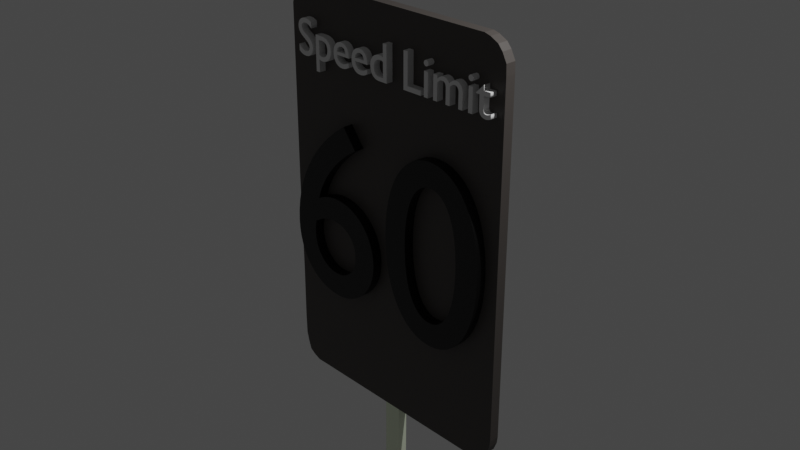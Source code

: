 # Source: Speed_limit_sign.blend  (saved by Blender 3.5.10; exported with 4.5.12 LTS)
import bpy
from mathutils import Matrix  # noqa: F401  (used for matrix-valued properties, if any)

bpy.ops.wm.read_factory_settings(use_empty=True)
scene = bpy.context.scene
scene.name = 'Scene'

# ---- collections
col_collection = bpy.data.collections.new('Collection'); scene.collection.children.link(col_collection)

# ---- materials (node trees are filled in below, after node groups)
mat_material_007 = bpy.data.materials.new('Material.007')
mat_material_007.use_transparent_shadow = False
mat_material_008 = bpy.data.materials.new('Material.008')
mat_material_008.use_transparent_shadow = False
mat_material_005 = bpy.data.materials.new('Material.005')
mat_material_005.use_transparent_shadow = False
mat_material_006 = bpy.data.materials.new('Material.006')
mat_material_006.use_transparent_shadow = False

# ---- material node trees
mat_material_007.use_nodes = True; mat_material_007.node_tree.nodes.clear()
_N = mat_material_007.node_tree.nodes; _L = mat_material_007.node_tree.links
n0 = _N.new('ShaderNodeBsdfPrincipled'); n0.name = 'Principled BSDF'; n0.location = (10, 300)
n0.distribution = 'GGX'
n0.subsurface_method = 'RANDOM_WALK_SKIN'
n0.inputs[0].default_value = (0.06998, 0.06149, 0.05647, 1.0)
n0.inputs[3].default_value = 1.45
n0.inputs[27].default_value = (0.0, 0.0, 0.0, 1.0)
n0.inputs[28].default_value = 1.0
n1 = _N.new('ShaderNodeOutputMaterial'); n1.name = 'Material Output'; n1.location = (300, 300)
_L.new(n0.outputs[0], n1.inputs[0])
n1.is_active_output = True
mat_material_008.use_nodes = True; mat_material_008.node_tree.nodes.clear()
_N = mat_material_008.node_tree.nodes; _L = mat_material_008.node_tree.links
n0 = _N.new('ShaderNodeBsdfPrincipled'); n0.name = 'Principled BSDF'; n0.location = (10, 300)
n0.distribution = 'GGX'
n0.subsurface_method = 'RANDOM_WALK_SKIN'
n0.inputs[0].default_value = (0.9093, 1.0, 0.7727, 1.0)
n0.inputs[3].default_value = 1.45
n0.inputs[27].default_value = (0.0, 0.0, 0.0, 1.0)
n0.inputs[28].default_value = 1.0
n1 = _N.new('ShaderNodeOutputMaterial'); n1.name = 'Material Output'; n1.location = (300, 300)
_L.new(n0.outputs[0], n1.inputs[0])
n1.is_active_output = True
mat_material_005.use_nodes = True; mat_material_005.node_tree.nodes.clear()
_N = mat_material_005.node_tree.nodes; _L = mat_material_005.node_tree.links
n0 = _N.new('ShaderNodeBsdfPrincipled'); n0.name = 'Principled BSDF'; n0.location = (10, 300)
n0.distribution = 'GGX'
n0.subsurface_method = 'RANDOM_WALK_SKIN'
n0.inputs[0].default_value = (0.0, 0.0, 0.0, 1.0)
n0.inputs[3].default_value = 1.45
n0.inputs[27].default_value = (0.0, 0.0, 0.0, 1.0)
n0.inputs[28].default_value = 1.0
n1 = _N.new('ShaderNodeOutputMaterial'); n1.name = 'Material Output'; n1.location = (300, 300)
_L.new(n0.outputs[0], n1.inputs[0])
n1.is_active_output = True
mat_material_006.use_nodes = True; mat_material_006.node_tree.nodes.clear()
_N = mat_material_006.node_tree.nodes; _L = mat_material_006.node_tree.links
n0 = _N.new('ShaderNodeBsdfPrincipled'); n0.name = 'Principled BSDF'; n0.location = (10, 300)
n0.distribution = 'GGX'
n0.subsurface_method = 'RANDOM_WALK_SKIN'
n0.inputs[0].default_value = (0.0, 0.0, 0.0, 1.0)
n0.inputs[3].default_value = 1.45
n0.inputs[27].default_value = (0.0, 0.0, 0.0, 1.0)
n0.inputs[28].default_value = 1.0
n1 = _N.new('ShaderNodeOutputMaterial'); n1.name = 'Material Output'; n1.location = (300, 300)
_L.new(n0.outputs[0], n1.inputs[0])
n1.is_active_output = True

# ---- world
world_world = bpy.data.worlds.new('World'); scene.world = world_world
world_world.use_nodes = True; world_world.node_tree.nodes.clear()
_N = world_world.node_tree.nodes; _L = world_world.node_tree.links
n0 = _N.new('ShaderNodeOutputWorld'); n0.name = 'World Output'; n0.location = (300, 300)
n1 = _N.new('ShaderNodeBackground'); n1.name = 'Background'; n1.location = (10, 300)
n1.inputs[0].default_value = (0.05088, 0.05088, 0.05088, 1.0)
_L.new(n1.outputs[0], n0.inputs[0])
n0.is_active_output = True
world_world.color = (0.05088, 0.05088, 0.05088)
world_world.use_sun_shadow = False
world_world.sun_shadow_jitter_overblur = 0.0

# ---- cameras
cam_camera = bpy.data.cameras.new('Camera')
cam_camera.clip_end = 100.0
cam_camera.ortho_scale = 7.314

# ---- lights
light_light = bpy.data.lights.new('Light', 'POINT')
light_light.transmission_factor = 0.0
light_light.energy = 1000.0
light_light.shadow_soft_size = 0.1
light_light.shadow_maximum_resolution = 0.006
light_light.use_absolute_resolution = True

# ---- meshes
me_plane = bpy.data.meshes.new('Plane')
me_plane.from_pydata([(-1.088, 0.8011, 1.633e-07), (-0.8929, 1.047, 1.855e-07), (-1.006, 0.9837, 1.798e-07), (-1.076, 0.8767, 1.701e-07), (-0.7355, 1.097, 1.901e-07), (-0.534, 1.097, 1.901e-07), (-0.004996, 1.097, 1.901e-07), (0.927, 1.097, 1.901e-07), (2.514, 1.097, 1.901e-07), (2.608, 1.072, 1.878e-07), (2.734, 1.009, 1.821e-07), (2.804, 0.927, 1.747e-07), (2.873, 0.7948, 1.627e-07), (2.879, 0.6436, 1.49e-07), (2.879, -0.1372, 7.821e-08), (2.879, -2.304, -1.182e-07), (2.879, -4.646, -3.305e-07), (2.867, -4.747, -3.397e-07), (2.816, -4.879, -3.516e-07), (2.772, -4.923, -3.556e-07), (2.69, -5.005, -3.631e-07), (2.564, -5.062, -3.682e-07), (2.413, -5.074, -3.693e-07), (-0.8237, -5.056, -3.676e-07), (-0.9244, -5.018, -3.642e-07), (-1.031, -4.949, -3.579e-07), (-1.076, -4.816, -3.459e-07), (-1.113, -4.671, -3.328e-07), (-1.12, -4.357, -3.043e-07), (-1.113, -3.462, -2.232e-07), (-1.126, -1.97, -8.791e-08), (-1.113, 0.7381, 1.576e-07), (-1.076, 0.8767, 0.1564), (-1.006, 0.9837, 0.1564), (-0.8929, 1.047, 0.1564), (-0.7355, 1.097, 0.1564), (-0.534, 1.097, 0.1564), (-0.004996, 1.097, 0.1564), (0.927, 1.097, 0.1564), (2.514, 1.097, 0.1564), (2.608, 1.072, 0.1564), (2.734, 1.009, 0.1564), (2.804, 0.927, 0.1564), (2.873, 0.7948, 0.1564), (2.879, 0.6436, 0.1564), (2.879, -0.1372, 0.1564), (2.879, -2.304, 0.1564), (2.879, -4.646, 0.1564), (2.867, -4.747, 0.1564), (2.816, -4.879, 0.1564), (2.772, -4.923, 0.1564), (2.69, -5.005, 0.1564), (2.564, -5.062, 0.1564), (2.413, -5.074, 0.1564), (-0.8237, -5.056, 0.1564), (-0.9244, -5.018, 0.1564), (-1.031, -4.949, 0.1564), (-1.076, -4.816, 0.1564), (-1.113, -4.671, 0.1564), (-1.12, -4.357, 0.1564), (-1.113, -3.462, 0.1564), (-1.126, -1.97, 0.1564), (-1.113, 0.7381, 0.1564), (0.5776, -5.064, -3.684e-07), (0.5776, -5.064, 0.1564), (0.7581, -5.065, -3.685e-07), (0.7581, -5.065, 0.1564), (1.037, -5.066, -3.686e-07), (1.037, -5.066, 0.1564), (0.9693, -16.74, -3.686e-07), (0.69, -16.73, -3.685e-07), (0.9693, -16.74, 0.1564), (0.69, -16.73, 0.1564)], [(0, 3)], [(2, 1, 4, 5, 6, 7, 8, 9, 10, 11, 12, 13, 14, 15, 16, 17, 18, 19, 20, 21, 22, 67, 65, 63, 23, 24, 25, 26, 27, 28, 29, 30, 31, 3), (33, 32, 62, 61, 60, 59, 58, 57, 56, 55, 54, 64, 66, 68, 53, 52, 51, 50, 49, 48, 47, 46, 45, 44, 43, 42, 41, 40, 39, 38, 37, 36, 35, 34), (25, 24, 55, 56), (12, 11, 42, 43), (26, 25, 56, 57), (13, 12, 43, 44), (27, 26, 57, 58), (14, 13, 44, 45), (2, 3, 32, 33), (28, 27, 58, 59), (15, 14, 45, 46), (4, 1, 34, 35), (29, 28, 59, 60), (16, 15, 46, 47), (1, 2, 33, 34), (30, 29, 60, 61), (17, 16, 47, 48), (31, 30, 61, 62), (18, 17, 48, 49), (5, 4, 35, 36), (3, 31, 62, 32), (19, 18, 49, 50), (6, 5, 36, 37), (20, 19, 50, 51), (7, 6, 37, 38), (21, 20, 51, 52), (8, 7, 38, 39), (22, 21, 52, 53), (9, 8, 39, 40), (67, 22, 53, 68), (10, 9, 40, 41), (24, 23, 54, 55), (11, 10, 41, 42), (23, 63, 64, 54), (63, 65, 66, 64), (68, 66, 72, 71), (70, 69, 71, 72), (66, 65, 70, 72), (65, 67, 69, 70), (67, 68, 71, 69)])
me_plane.polygons.foreach_set('material_index', [0, 0, 0, 0, 0, 0, 0, 0, 0, 0, 0, 0, 0, 0, 0, 0, 0, 0, 0, 0, 0, 0, 0, 0, 0, 0, 0, 0, 0, 0, 0, 0, 0, 0, 0, 1, 1, 1, 1, 1])
_uv = me_plane.uv_layers.new(name='UVMap')
_uv.uv.foreach_set('vector', [0.0, 0.0, 0.0, 0.0, 0.0, 0.0, 0.0, 0.0, 0.0, 0.0, 0.0, 0.0, 0.0, 0.0, 0.0, 0.0, 0.0, 0.0, 0.0, 0.0, 0.0, 0.0, 0.0, 0.0, 0.0, 0.0, 0.0, 0.0, 0.0, 0.0, 0.0, 0.0, 0.0, 0.0, 0.0, 0.0, 0.0, 0.0, 0.0, 0.0, 0.0, 0.0, 0.0, 0.0, 0.0, 0.0, 0.0, 0.0, 0.0, 0.0, 0.0, 0.0, 0.0, 0.0, 0.0, 0.0, 0.0, 0.0, 0.0, 0.0, 0.0, 0.0, 0.0, 0.0, 0.0, 0.0, 0.0, 0.0, 0.0, 0.0, 0.0, 0.0, 0.0, 0.0, 0.0, 0.0, 0.0, 0.0, 0.0, 0.0, 0.0, 0.0, 0.0, 0.0, 0.0, 0.0, 0.0, 0.0, 0.0, 0.0, 0.0, 0.0, 0.0, 0.0, 0.0, 0.0, 0.0, 0.0, 0.0, 0.0, 0.0, 0.0, 0.0, 0.0, 0.0, 0.0, 0.0, 0.0, 0.0, 0.0, 0.0, 0.0, 0.0, 0.0, 0.0, 0.0, 0.0, 0.0, 0.0, 0.0, 0.0, 0.0, 0.0, 0.0, 0.0, 0.0, 0.0, 0.0, 0.0, 0.0, 0.0, 0.0, 0.0, 0.0, 0.0, 0.0, 0.0, 0.0, 0.0, 0.0, 0.0, 0.0, 0.0, 0.0, 0.0, 0.0, 0.0, 0.0, 0.0, 0.0, 0.0, 0.0, 0.0, 0.0, 0.0, 0.0, 0.0, 0.0, 0.0, 0.0, 0.0, 0.0, 0.0, 0.0, 0.0, 0.0, 0.0, 0.0, 0.0, 0.0, 0.0, 0.0, 0.0, 0.0, 0.0, 0.0, 0.0, 0.0, 0.0, 0.0, 0.0, 0.0, 0.0, 0.0, 0.0, 0.0, 0.0, 0.0, 0.0, 0.0, 0.0, 0.0, 0.0, 0.0, 0.0, 0.0, 0.0, 0.0, 0.0, 0.0, 0.0, 0.0, 0.0, 0.0, 0.0, 0.0, 0.0, 0.0, 0.0, 0.0, 0.0, 0.0, 0.0, 0.0, 0.0, 0.0, 0.0, 0.0, 0.0, 0.0, 0.0, 0.0, 0.0, 0.0, 0.0, 0.0, 0.0, 0.0, 0.0, 0.0, 0.0, 0.0, 0.0, 0.0, 0.0, 0.0, 0.0, 0.0, 0.0, 0.0, 0.0, 0.0, 0.0, 0.0, 0.0, 0.0, 0.0, 0.0, 0.0, 0.0, 0.0, 0.0, 0.0, 0.0, 0.0, 0.0, 0.0, 0.0, 0.0, 0.0, 0.0, 0.0, 0.0, 0.0, 0.0, 0.0, 0.0, 0.0, 0.0, 0.0, 0.0, 0.0, 0.0, 0.0, 0.0, 0.0, 0.0, 0.0, 0.0, 0.0, 0.0, 0.0, 0.0, 0.0, 0.0, 0.0, 0.0, 0.0, 0.0, 0.0, 0.0, 0.0, 0.0, 0.0, 0.0, 0.0, 0.0, 0.0, 0.0, 0.0, 0.0, 0.0, 0.0, 0.0, 0.0, 0.0, 0.0, 0.0, 0.0, 0.0, 0.0, 0.0, 0.0, 0.0, 0.0, 0.0, 0.0, 0.0, 0.0, 0.0, 0.0, 0.0, 0.0, 0.0, 0.0, 0.0, 0.0, 0.0, 0.0, 0.0, 0.0, 0.0, 0.0, 0.0, 0.0, 0.0, 0.0, 0.0, 0.0, 0.0, 0.0, 0.0, 0.0, 0.0, 0.0, 0.0, 0.0, 0.0, 0.0, 0.0, 0.0, 0.0, 0.0, 0.0, 0.0, 0.0, 0.0, 0.0, 0.0, 0.0, 0.0, 0.0, 0.0, 0.0, 0.0, 0.0, 0.0, 0.0, 0.0, 0.0, 0.0, 0.0, 0.0, 0.0, 0.0, 0.0, 0.0, 0.0, 0.0, 0.0, 0.0, 0.0, 0.0, 0.0, 0.0, 0.0, 0.0, 0.0, 0.0, 0.0, 0.0, 0.0, 0.0, 0.0, 0.0, 0.0, 0.0, 0.0, 0.0, 0.0, 0.0, 0.0, 0.0, 0.0, 0.0, 0.0, 0.0, 0.0, 0.0, 0.0, 0.0, 0.0, 0.0, 0.0, 0.0, 0.0, 0.0, 0.0, 0.0, 0.0, 0.0, 0.0, 0.0, 0.0, 0.0, 0.0, 0.0, 0.0, 0.0, 0.0, 0.0, 0.0, 0.0, 0.0, 0.0, 0.0, 0.0, 0.0, 0.0, 0.0])
me_plane.materials.append(mat_material_007)
me_plane.materials.append(mat_material_008)
me_plane.update()

# ---- curves / text
txt_text = bpy.data.curves.new('Text', 'FONT')
txt_text.dimensions = '2D'
txt_text.body = 'Speed Limit\n\n\n'
txt_text.materials.append(None)
txt_text.materials.append(None)
txt_text.materials.append(None)
txt_text.materials.append(mat_material_005)
txt_text.extrude = 0.07
txt_text_001 = bpy.data.curves.new('Text.001', 'FONT')
txt_text_001.dimensions = '2D'
txt_text_001.body = '60'
txt_text_001.materials.append(mat_material_006)
txt_text_001.materials.append(None)
txt_text_001.extrude = 0.02

# ---- objects
ob_light = bpy.data.objects.new('Light', light_light)
ob_camera = bpy.data.objects.new('Camera', cam_camera)
ob_empty = bpy.data.objects.new('Empty', None)
ob_plane = bpy.data.objects.new('Plane', me_plane)
ob_speed_limit = bpy.data.objects.new('Speed limit', txt_text)
ob_text = bpy.data.objects.new('Text', txt_text_001)

# ---- transforms, parenting, visibility, modifiers, constraints
ob_light.location = (4.076, 1.005, 5.904)
ob_light.rotation_euler = (0.6503, 0.05522, 1.866)
ob_light.lock_rotations_4d = False
ob_light.empty_display_type = 'ARROWS'
ob_light.color = (0.0, 0.0, 0.0, 0.0)
ob_light.lineart.crease_threshold = 0.0
ob_camera.location = (7.359, -6.926, 4.958)
ob_camera.rotation_euler = (1.109, 0.0, 0.8149)
ob_camera.lock_rotations_4d = False
ob_camera.empty_display_type = 'ARROWS'
ob_camera.color = (0.0, 0.0, 0.0, 0.0)
ob_camera.display_type = 'WIRE'
ob_camera.lineart.crease_threshold = 0.0
ob_empty.location = (0.0, 0.0, 0.0)
ob_empty.rotation_euler = (1.571, -0.0, -0.0)
ob_empty.empty_display_type = 'IMAGE'
ob_empty.empty_display_size = 5.0
ob_empty.empty_image_depth = 'BACK'
ob_empty.show_empty_image_perspective = False
ob_empty.empty_image_side = 'FRONT'
ob_plane.location = (-0.6396, -1.92e-07, 1.429)
ob_plane.rotation_euler = (1.571, -0.0, 0.0)
ob_plane.scale = (0.7237, 0.7237, 0.7237)
ob_speed_limit.location = (-1.298, -0.1502, 1.488)
ob_speed_limit.rotation_euler = (1.571, -0.0, 0.0)
ob_speed_limit.scale = (0.5605, 0.5605, 0.5605)
ob_text.location = (-1.475, -0.17, -1.081)
ob_text.rotation_euler = (1.571, -0.0, 0.0)
ob_text.scale = (2.857, 2.857, 2.857)

# ---- collection membership
col_collection.objects.link(ob_light)
col_collection.objects.link(ob_camera)
col_collection.objects.link(ob_empty)
col_collection.objects.link(ob_plane)
col_collection.objects.link(ob_speed_limit)
col_collection.objects.link(ob_text)

# ---- scene / render settings (as saved in the file)
scene.camera = ob_camera
scene.frame_start = 1; scene.frame_end = 250; scene.frame_set(1)
scene.render.engine = 'BLENDER_EEVEE_NEXT'
scene.cycles.sampling_pattern = 'TABULATED_SOBOL'
scene.view_settings.view_transform = 'Filmic'
bpy.context.view_layer.update()
